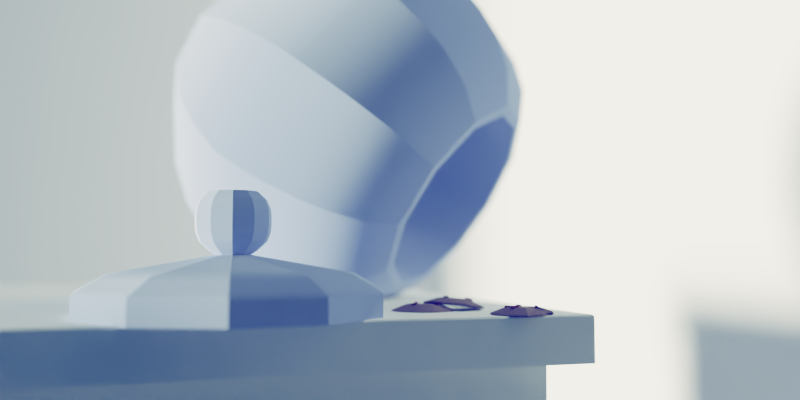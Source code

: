 # Source: RenderSketchGame-RyanGreen-0805.blend  (saved by Blender 2.71.0; exported with 4.5.12 LTS)
import bpy
from mathutils import Matrix  # noqa: F401  (used for matrix-valued properties, if any)

bpy.ops.wm.read_factory_settings(use_empty=True)
scene = bpy.context.scene
scene.name = 'Scene'

# ---- collections
col_collection_1 = bpy.data.collections.new('Collection 1'); scene.collection.children.link(col_collection_1)

# ---- materials (node trees are filled in below, after node groups)
mat_material_003 = bpy.data.materials.new('Material.003')
mat_material_003.alpha_threshold = 0.0
mat_material_003.roughness = 0.5
mat_material_003.line_color = (0.0, 0.0, 0.0, 1.0)
mat_material_004 = bpy.data.materials.new('Material.004')
mat_material_004.alpha_threshold = 0.0
mat_material_004.roughness = 0.5
mat_material_004.line_color = (0.0, 0.0, 0.0, 1.0)
mat_material_005 = bpy.data.materials.new('Material.005')
mat_material_005.alpha_threshold = 0.0
mat_material_005.roughness = 0.5
mat_material_005.line_color = (0.0, 0.0, 0.0, 1.0)
mat_material_001 = bpy.data.materials.new('Material.001')
mat_material_001.alpha_threshold = 0.0
mat_material_001.roughness = 0.5
mat_material_001.line_color = (0.0, 0.0, 0.0, 1.0)
mat_material_002 = bpy.data.materials.new('Material.002')
mat_material_002.alpha_threshold = 0.0
mat_material_002.roughness = 0.5
mat_material_002.line_color = (0.0, 0.0, 0.0, 1.0)

# ---- material node trees
mat_material_003.use_nodes = True; mat_material_003.node_tree.nodes.clear()
_N = mat_material_003.node_tree.nodes; _L = mat_material_003.node_tree.links
n0 = _N.new('ShaderNodeOutputMaterial'); n0.name = 'Material Output'; n0.location = (300, 300)
n1 = _N.new('ShaderNodeBsdfDiffuse'); n1.name = 'Diffuse BSDF'; n1.location = (10, 300)
n1.inputs[0].default_value = (0.1164, 0.03323, 0.0179, 1.0)
_L.new(n1.outputs[0], n0.inputs[0])
n0.is_active_output = True
mat_material_004.use_nodes = True; mat_material_004.node_tree.nodes.clear()
_N = mat_material_004.node_tree.nodes; _L = mat_material_004.node_tree.links
n0 = _N.new('ShaderNodeOutputMaterial'); n0.name = 'Material Output'; n0.location = (300, 300)
n1 = _N.new('ShaderNodeBsdfDiffuse'); n1.name = 'Diffuse BSDF'; n1.location = (10, 300)
n1.inputs[0].default_value = (0.1734, 0.1212, 0.1062, 1.0)
_L.new(n1.outputs[0], n0.inputs[0])
n0.is_active_output = True
mat_material_005.use_nodes = True; mat_material_005.node_tree.nodes.clear()
_N = mat_material_005.node_tree.nodes; _L = mat_material_005.node_tree.links
n0 = _N.new('ShaderNodeOutputMaterial'); n0.name = 'Material Output'; n0.location = (300, 300)
n1 = _N.new('ShaderNodeBsdfDiffuse'); n1.name = 'Diffuse BSDF'; n1.location = (10, 300)
n1.inputs[0].default_value = (0.7157, 0.7207, 0.8, 1.0)
_L.new(n1.outputs[0], n0.inputs[0])
n0.is_active_output = True
mat_material_001.use_nodes = True; mat_material_001.node_tree.nodes.clear()
_N = mat_material_001.node_tree.nodes; _L = mat_material_001.node_tree.links
n0 = _N.new('ShaderNodeOutputMaterial'); n0.name = 'Material Output'; n0.location = (300, 300)
n1 = _N.new('ShaderNodeBsdfDiffuse'); n1.name = 'Diffuse BSDF'; n1.location = (100, 300)
n1.inputs[0].default_value = (0.4618, 0.5235, 0.8, 1.0)
n1.inputs[1].default_value = 1.0
_L.new(n1.outputs[0], n0.inputs[0])
n0.is_active_output = True
mat_material_002.use_nodes = True; mat_material_002.node_tree.nodes.clear()
_N = mat_material_002.node_tree.nodes; _L = mat_material_002.node_tree.links
n0 = _N.new('ShaderNodeOutputMaterial'); n0.name = 'Material Output'; n0.location = (300, 300)
n1 = _N.new('ShaderNodeBsdfDiffuse'); n1.name = 'Diffuse BSDF'; n1.location = (10, 300)
_L.new(n1.outputs[0], n0.inputs[0])
n0.is_active_output = True

# ---- world
world_world = bpy.data.worlds.new('World'); scene.world = world_world
world_world.use_nodes = True; world_world.node_tree.nodes.clear()
_N = world_world.node_tree.nodes; _L = world_world.node_tree.links
n0 = _N.new('ShaderNodeOutputWorld'); n0.name = 'World Output'; n0.location = (300, 300)
n1 = _N.new('ShaderNodeBackground'); n1.name = 'Background'; n1.location = (10, 300)
n1.inputs[0].default_value = (0.008654, 0.03251, 0.05088, 1.0)
_L.new(n1.outputs[0], n0.inputs[0])
n0.is_active_output = True
world_world.color = (0.05088, 0.05088, 0.05088)
world_world.use_sun_shadow = False
world_world.sun_shadow_jitter_overblur = 0.0
world_world.cycles.sampling_method = 'MANUAL'
world_world.cycles.sample_map_resolution = 256

# ---- cameras
cam_camera = bpy.data.cameras.new('Camera')
cam_camera.clip_end = 100.0
cam_camera.lens = 35.0
cam_camera.sensor_width = 32.0
cam_camera.sensor_height = 18.0
cam_camera.ortho_scale = 7.314
cam_camera.dof.use_dof = True
cam_camera.dof.focus_distance = 0.0
cam_camera.dof.aperture_fstop = 0.2917

# ---- lights
light_lamp = bpy.data.lights.new('Lamp', 'SUN')
light_lamp.color = (0.9807, 1.0, 0.6938)
light_lamp.transmission_factor = 0.0
light_lamp.cutoff_distance = 30.0
light_lamp.angle = 0.1993
light_lamp.energy = 11.6
light_lamp.shadow_buffer_clip_start = 1.001
light_lamp.shadow_soft_size = 0.1
light_lamp.shadow_cascade_max_distance = 1000.0
light_lamp.cycles.use_multiple_importance_sampling = False

# ---- meshes
me_cube_002 = bpy.data.meshes.new('Cube.002')
me_cube_002.from_pydata([(-1.0, -1.0, -1.0), (-1.0, 1.0, -1.0), (1.0, 1.0, -1.0), (1.0, -1.0, -1.0), (-0.5568, -0.5568, 0.2807), (-0.5568, 0.5568, 0.2807), (0.5568, 0.5568, 0.2807), (0.5568, -0.5568, 0.2807)], [], [(4, 5, 1, 0), (5, 6, 2, 1), (6, 7, 3, 2), (7, 4, 0, 3), (0, 1, 2, 3), (7, 6, 5, 4)])
me_cube_002.materials.append(mat_material_003)
me_cube_002.use_remesh_preserve_volume = False
me_cube_002.use_remesh_preserve_attributes = False
me_cube_002.use_mirror_vertex_groups = False
me_cube_002.update()
me_cylinder_006 = bpy.data.meshes.new('Cylinder.006')
me_cylinder_006.from_pydata([(0.0, 1.0, -1.0), (0.5379, 0.6765, 0.2992), (0.9011, 0.1765, -0.5525), (0.9511, -0.309, -1.0), (0.5878, -0.809, -1.0), (-8.742e-08, -1.0, -1.0), (-0.5878, -0.809, -1.0), (-0.9511, -0.309, -1.0), (-0.9511, 0.309, -1.0), (-0.5878, 0.809, -1.0), (1.418e-08, 0.5241, 2.418), (0.3081, 0.424, 2.418), (0.4985, 0.162, 1.193), (0.4985, -0.162, 2.418), (0.3081, -0.424, 2.418), (-3.164e-08, -0.5241, 2.418), (-0.3081, -0.424, 2.418), (-0.4985, -0.162, 2.418), (-0.4985, 0.162, 2.418), (-0.3081, 0.424, 2.418), (2.347e-08, 0.2126, 2.459), (0.125, 0.172, 2.459), (0.2022, 0.0657, 2.459), (0.2022, -0.0657, 2.459), (0.125, -0.172, 2.459), (4.88e-09, -0.2126, 2.459), (-0.125, -0.172, 2.459), (-0.2022, -0.0657, 2.459), (-0.2022, 0.0657, 2.459), (-0.125, 0.172, 2.459), (0.6013, 0.4788, -0.007672), (0.6849, 0.3347, 0.0572), (0.7829, 0.2288, -0.05034), (0.4509, 0.2275, 1.206), (0.4033, 0.293, 1.325), (0.3557, 0.3585, 1.596), (0.1829, 0.09227, 2.459), (0.1636, 0.1188, 2.459), (0.1443, 0.1454, 2.459), (1.015e-09, 0.9659, -0.1446), (0.0, 1.0, -0.5424), (0.5379, 0.6765, 0.7218), (0.5155, 0.6519, 1.068), (0.8008, 0.1729, 0.3691), (0.9011, 0.1765, -0.1045), (0.9511, -0.309, -0.5424), (0.9, -0.2924, -0.03071), (0.5878, -0.809, -0.5424), (0.562, -0.7735, -0.08763), (-8.742e-08, -1.0, -0.5424), (-8.343e-08, -0.9659, -0.1446), (-0.5878, -0.809, -0.5424), (-0.5678, -0.7815, -0.1446), (-0.9511, -0.309, -0.5424), (-0.9187, -0.2985, -0.1446), (-0.9511, 0.309, -0.5424), (-0.9187, 0.2985, -0.1446), (-0.5878, 0.809, -0.5424), (-0.5678, 0.7815, -0.1446), (0.7026, 0.2285, 0.7523), (0.7829, 0.2288, 0.4073), (0.6219, 0.3254, 0.8515), (0.6849, 0.3347, 0.5148), (0.6013, 0.4788, 0.4499), (0.5622, 0.4596, 0.8009)], [], [(9, 57, 40, 0), (2, 44, 45, 3), (46, 43, 12, 13), (48, 46, 13, 14), (50, 48, 14, 15), (52, 50, 15, 16), (54, 52, 16, 17), (56, 54, 17, 18), (42, 39, 10, 11), (39, 58, 19, 10), (58, 56, 18, 19), (0, 1, 30, 31, 32, 2, 3, 4, 5, 6, 7, 8, 9), (10, 19, 29, 20), (59, 61, 34, 33), (8, 55, 57, 9), (7, 53, 55, 8), (6, 51, 53, 7), (5, 49, 51, 6), (4, 47, 49, 5), (43, 59, 33, 12), (32, 60, 44, 2), (1, 41, 63, 30), (21, 20, 29, 28, 27, 26, 25, 24, 23, 22, 36, 37, 38), (19, 18, 28, 29), (18, 17, 27, 28), (17, 16, 26, 27), (16, 15, 25, 26), (15, 14, 24, 25), (14, 13, 23, 24), (13, 12, 22, 23), (35, 11, 21, 38), (11, 10, 20, 21), (64, 42, 11, 35), (61, 64, 35, 34), (3, 45, 47, 4), (31, 62, 60, 32), (30, 63, 62, 31), (12, 33, 36, 22), (33, 34, 37, 36), (34, 35, 38, 37), (41, 40, 39, 42), (63, 41, 42, 64), (45, 44, 43, 46), (47, 45, 46, 48), (49, 47, 48, 50), (51, 49, 50, 52), (53, 51, 52, 54), (55, 53, 54, 56), (57, 55, 56, 58), (40, 57, 58, 39), (59, 43, 44, 60), (61, 59, 60, 62), (64, 61, 62, 63), (0, 40, 41, 1)])
me_cylinder_006.materials.append(mat_material_004)
me_cylinder_006.use_remesh_preserve_volume = False
me_cylinder_006.use_remesh_preserve_attributes = False
me_cylinder_006.use_mirror_vertex_groups = False
me_cylinder_006.update()
me_cylinder_005 = bpy.data.meshes.new('Cylinder.005')
me_cylinder_005.from_pydata([(-8.409, 3.86, -7.504), (-8.409, 15.16, -7.504), (2.889, 15.16, -7.504), (2.889, 3.86, -7.504), (-8.409, 3.86, 8.381), (-8.409, 15.16, 8.381), (2.889, 15.16, 8.381), (2.889, 3.86, 8.381), (-13.89, 3.86, -7.504), (-13.89, 15.16, -7.504), (-13.89, 3.86, 8.381), (-13.89, 15.16, 8.381), (-8.409, -12.05, -7.504), (-8.409, -12.05, 8.381), (-13.89, -12.05, -7.504), (-13.89, -12.05, 8.381)], [], [(1, 0, 8, 9), (5, 6, 2, 1), (6, 7, 3, 2), (7, 4, 0, 3), (0, 1, 2, 3), (7, 6, 5, 4), (10, 11, 9, 8), (5, 1, 9, 11), (4, 5, 11, 10), (4, 10, 15, 13), (12, 13, 15, 14), (8, 0, 12, 14), (10, 8, 14, 15), (0, 4, 13, 12)])
me_cylinder_005.materials.append(mat_material_005)
me_cylinder_005.use_remesh_preserve_volume = False
me_cylinder_005.use_remesh_preserve_attributes = False
me_cylinder_005.use_mirror_vertex_groups = False
me_cylinder_005.update()
me_cylinder_004 = bpy.data.meshes.new('Cylinder.004')
me_cylinder_004.from_pydata([(0.926, 0.1292, -0.3494), (1.266, 0.02942, -0.3494), (1.498, -0.2383, -0.3494), (1.548, -0.5889, -0.3494), (1.401, -0.911, -0.3494), (1.103, -1.103, -0.3494), (0.7489, -1.103, -0.3494), (0.4509, -0.911, -0.3494), (0.3038, -0.5889, -0.3494), (0.3542, -0.2383, -0.3494), (0.5861, 0.02942, -0.3494), (0.926, 0.004425, -0.1808), (1.198, -0.07555, -0.1808), (1.384, -0.2901, -0.1808), (1.425, -0.5711, -0.1808), (1.307, -0.8293, -0.1808), (1.068, -0.9828, -0.1808), (0.784, -0.9828, -0.1808), (0.5452, -0.8293, -0.1808), (0.4273, -0.5711, -0.1808), (0.4677, -0.2901, -0.1808), (0.6536, -0.07555, -0.1808), (0.926, -0.4267, -0.1059), (0.9653, -0.4383, -0.1059), (0.9921, -0.4692, -0.1059), (0.9979, -0.5097, -0.1059), (0.9809, -0.547, -0.1059), (0.9465, -0.5691, -0.1059), (0.9055, -0.5691, -0.1059), (0.8711, -0.547, -0.1059), (0.8541, -0.5097, -0.1059), (0.8599, -0.4692, -0.1059), (0.8867, -0.4383, -0.1059), (0.926, -0.3994, -0.0871), (0.98, -0.4153, -0.0871), (1.017, -0.4579, -0.0871), (1.025, -0.5136, -0.0871), (1.002, -0.5649, -0.0871), (0.9542, -0.5953, -0.0871), (0.8978, -0.5953, -0.0871), (0.8504, -0.5649, -0.0871), (0.827, -0.5136, -0.0871), (0.835, -0.4579, -0.0871), (0.8719, -0.4153, -0.0871), (0.926, -0.3994, 0.149), (0.98, -0.4153, 0.149), (1.017, -0.4579, 0.149), (1.025, -0.5136, 0.149), (1.002, -0.5649, 0.149), (0.9542, -0.5953, 0.149), (0.8978, -0.5953, 0.149), (0.8504, -0.5649, 0.149), (0.827, -0.5136, 0.149), (0.835, -0.4579, 0.149), (0.8719, -0.4153, 0.149), (0.926, -0.3627, 0.1153), (0.926, -0.3485, 0.08153), (0.926, -0.3443, 0.0478), (0.926, -0.3443, 0.01408), (0.926, -0.3485, -0.01965), (0.926, -0.3627, -0.05338), (0.8521, -0.3844, -0.05338), (0.8444, -0.3724, -0.01965), (0.8421, -0.3689, 0.01408), (0.8421, -0.3689, 0.0478), (0.8444, -0.3724, 0.08153), (0.8521, -0.3844, 0.1153), (0.8016, -0.4426, -0.05338), (0.7887, -0.4367, -0.01965), (0.7849, -0.435, 0.01408), (0.7849, -0.435, 0.0478), (0.7887, -0.4367, 0.08153), (0.8016, -0.4426, 0.1153), (0.7906, -0.5189, -0.05338), (0.7766, -0.5209, -0.01965), (0.7725, -0.5215, 0.01408), (0.7725, -0.5215, 0.0478), (0.7766, -0.5209, 0.08153), (0.7906, -0.5189, 0.1153), (0.8226, -0.5889, -0.05338), (0.8119, -0.5982, -0.01965), (0.8088, -0.601, 0.01408), (0.8088, -0.601, 0.0478), (0.8119, -0.5982, 0.08153), (0.8226, -0.5889, 0.1153), (0.8875, -0.6306, -0.05338), (0.8835, -0.6442, -0.01965), (0.8823, -0.6482, 0.01408), (0.8823, -0.6482, 0.0478), (0.8835, -0.6442, 0.08153), (0.8875, -0.6306, 0.1153), (0.9645, -0.6306, -0.05338), (0.9685, -0.6442, -0.01965), (0.9697, -0.6482, 0.01408), (0.9697, -0.6482, 0.0478), (0.9685, -0.6442, 0.08153), (0.9645, -0.6306, 0.1153), (1.029, -0.5889, -0.05338), (1.04, -0.5982, -0.01965), (1.043, -0.601, 0.01408), (1.043, -0.601, 0.0478), (1.04, -0.5982, 0.08153), (1.029, -0.5889, 0.1153), (1.061, -0.5189, -0.05338), (1.075, -0.5209, -0.01965), (1.079, -0.5215, 0.01408), (1.079, -0.5215, 0.0478), (1.075, -0.5209, 0.08153), (1.061, -0.5189, 0.1153), (1.05, -0.4426, -0.05338), (1.063, -0.4367, -0.01965), (1.067, -0.435, 0.01408), (1.067, -0.435, 0.0478), (1.063, -0.4367, 0.08153), (1.05, -0.4426, 0.1153), (0.9999, -0.3844, -0.05338), (1.008, -0.3724, -0.01965), (1.01, -0.3689, 0.01408), (1.01, -0.3689, 0.0478), (1.008, -0.3724, 0.08153), (0.9999, -0.3844, 0.1153), (0.926, 0.1234, -0.2463), (0.926, 0.1292, -0.2559), (1.266, 0.02942, -0.2559), (1.263, 0.0245, -0.2463), (1.498, -0.2383, -0.2559), (1.492, -0.2407, -0.2463), (1.548, -0.5889, -0.2559), (1.542, -0.588, -0.2463), (1.401, -0.911, -0.2559), (1.397, -0.9072, -0.2463), (1.103, -1.103, -0.2559), (1.101, -1.097, -0.2463), (0.7489, -1.103, -0.2559), (0.7505, -1.097, -0.2463), (0.4509, -0.911, -0.2559), (0.4553, -0.9072, -0.2463), (0.3038, -0.5889, -0.2559), (0.3096, -0.588, -0.2463), (0.3542, -0.2383, -0.2559), (0.3595, -0.2407, -0.2463), (0.5861, 0.02942, -0.2559), (0.5893, 0.0245, -0.2463)], [], [(1, 2, 3, 4, 5, 6, 7, 8, 9, 10, 0), (0, 10, 141, 122), (124, 121, 11, 12), (142, 140, 20, 21), (140, 138, 19, 20), (138, 136, 18, 19), (136, 134, 17, 18), (134, 132, 16, 17), (132, 130, 15, 16), (130, 128, 14, 15), (128, 126, 13, 14), (126, 124, 12, 13), (121, 142, 21, 11), (11, 21, 32, 22), (10, 9, 139, 141), (9, 8, 137, 139), (8, 7, 135, 137), (7, 6, 133, 135), (6, 5, 131, 133), (5, 4, 129, 131), (4, 3, 127, 129), (3, 2, 125, 127), (2, 1, 123, 125), (22, 32, 43, 33), (21, 20, 31, 32), (20, 19, 30, 31), (19, 18, 29, 30), (18, 17, 28, 29), (17, 16, 27, 28), (16, 15, 26, 27), (15, 14, 25, 26), (14, 13, 24, 25), (13, 12, 23, 24), (12, 11, 22, 23), (55, 66, 54, 44), (32, 31, 42, 43), (31, 30, 41, 42), (30, 29, 40, 41), (29, 28, 39, 40), (28, 27, 38, 39), (27, 26, 37, 38), (26, 25, 36, 37), (25, 24, 35, 36), (24, 23, 34, 35), (23, 22, 33, 34), (45, 44, 54, 53, 52, 51, 50, 49, 48, 47, 46), (66, 72, 53, 54), (72, 78, 52, 53), (78, 84, 51, 52), (84, 90, 50, 51), (90, 96, 49, 50), (96, 102, 48, 49), (102, 108, 47, 48), (108, 114, 46, 47), (114, 120, 45, 46), (120, 55, 44, 45), (33, 43, 61, 60), (60, 61, 62, 59), (59, 62, 63, 58), (58, 63, 64, 57), (57, 64, 65, 56), (56, 65, 66, 55), (43, 42, 67, 61), (61, 67, 68, 62), (62, 68, 69, 63), (63, 69, 70, 64), (64, 70, 71, 65), (65, 71, 72, 66), (42, 41, 73, 67), (67, 73, 74, 68), (68, 74, 75, 69), (69, 75, 76, 70), (70, 76, 77, 71), (71, 77, 78, 72), (41, 40, 79, 73), (73, 79, 80, 74), (74, 80, 81, 75), (75, 81, 82, 76), (76, 82, 83, 77), (77, 83, 84, 78), (40, 39, 85, 79), (79, 85, 86, 80), (80, 86, 87, 81), (81, 87, 88, 82), (82, 88, 89, 83), (83, 89, 90, 84), (39, 38, 91, 85), (85, 91, 92, 86), (86, 92, 93, 87), (87, 93, 94, 88), (88, 94, 95, 89), (89, 95, 96, 90), (38, 37, 97, 91), (91, 97, 98, 92), (92, 98, 99, 93), (93, 99, 100, 94), (94, 100, 101, 95), (95, 101, 102, 96), (37, 36, 103, 97), (97, 103, 104, 98), (98, 104, 105, 99), (99, 105, 106, 100), (100, 106, 107, 101), (101, 107, 108, 102), (36, 35, 109, 103), (103, 109, 110, 104), (104, 110, 111, 105), (105, 111, 112, 106), (106, 112, 113, 107), (107, 113, 114, 108), (35, 34, 115, 109), (109, 115, 116, 110), (110, 116, 117, 111), (111, 117, 118, 112), (112, 118, 119, 113), (113, 119, 120, 114), (34, 33, 60, 115), (115, 60, 59, 116), (116, 59, 58, 117), (117, 58, 57, 118), (118, 57, 56, 119), (119, 56, 55, 120), (123, 122, 121, 124), (125, 123, 124, 126), (127, 125, 126, 128), (129, 127, 128, 130), (131, 129, 130, 132), (133, 131, 132, 134), (135, 133, 134, 136), (137, 135, 136, 138), (139, 137, 138, 140), (141, 139, 140, 142), (122, 141, 142, 121), (1, 0, 122, 123)])
me_cylinder_004.polygons.foreach_set('use_smooth', [True] * 134)
_k = set([(0, 1), (0, 10), (0, 122), (1, 2), (1, 123), (2, 3), (2, 125), (3, 4), (3, 127), (4, 5), (4, 129), (5, 6), (5, 131), (6, 7), (6, 133), (7, 8), (7, 135), (8, 9), (8, 137), (9, 10), (9, 139), (10, 141), (11, 22), (11, 121), (12, 23), (12, 124), (13, 24), (13, 126), (14, 25), (14, 128), (15, 26), (15, 130), (16, 27), (16, 132), (17, 28), (17, 134), (18, 29), (18, 136), (19, 30), (19, 138), (20, 31), (20, 140), (21, 32), (21, 142), (22, 33), (23, 34), (24, 35), (25, 36), (26, 37), (27, 38), (28, 39), (29, 40), (30, 41), (31, 42), (32, 43), (33, 60), (34, 115), (35, 109), (36, 103), (37, 97), (38, 91), (39, 85), (40, 79), (41, 73), (42, 67), (43, 61), (44, 45), (44, 54), (44, 55), (45, 46), (45, 120), (46, 47), (46, 114), (47, 48), (47, 108), (48, 49), (48, 102), (49, 50), (49, 96), (50, 51), (50, 90), (51, 52), (51, 84), (52, 53), (52, 78), (53, 54), (53, 72), (54, 66), (55, 56), (56, 57), (57, 58), (58, 59), (59, 60), (61, 62), (62, 63), (63, 64), (64, 65), (65, 66), (67, 68), (68, 69), (69, 70), (70, 71), (71, 72), (73, 74), (74, 75), (75, 76), (76, 77), (77, 78), (79, 80), (80, 81), (81, 82), (82, 83), (83, 84), (85, 86), (86, 87), (87, 88), (88, 89), (89, 90), (91, 92), (92, 93), (93, 94), (94, 95), (95, 96), (97, 98), (98, 99), (99, 100), (100, 101), (101, 102), (103, 104), (104, 105), (105, 106), (106, 107), (107, 108), (109, 110), (110, 111), (111, 112), (112, 113), (113, 114), (115, 116), (116, 117), (117, 118), (118, 119), (119, 120), (121, 122), (123, 124), (125, 126), (127, 128), (129, 130), (131, 132), (133, 134), (135, 136), (137, 138), (139, 140), (141, 142)])
me_cylinder_004.attributes.new('sharp_edge', 'BOOLEAN', 'EDGE').data.foreach_set('value', [ (min(e.vertices), max(e.vertices)) in _k for e in me_cylinder_004.edges])
me_cylinder_004.materials.append(mat_material_001)
me_cylinder_004.use_remesh_preserve_volume = False
me_cylinder_004.use_remesh_preserve_attributes = False
me_cylinder_004.use_mirror_vertex_groups = False
me_cylinder_004.update()
me_cylinder = bpy.data.meshes.new('Cylinder')
me_cylinder.from_pydata([(-3.312e-08, 0.511, -0.002317), (-2.584e-08, 0.5666, 1.602), (0.2763, 0.4299, -0.002317), (0.3063, 0.4766, 1.602), (0.4648, 0.2123, -0.002317), (0.5154, 0.2354, 1.602), (0.5058, -0.07272, -0.002317), (0.5608, -0.08063, 1.602), (0.3862, -0.3346, -0.002317), (0.4282, -0.371, 1.602), (0.144, -0.4903, -0.002317), (0.1596, -0.5436, 1.602), (-0.144, -0.4903, -0.002317), (-0.1596, -0.5436, 1.602), (-0.3862, -0.3346, -0.002317), (-0.4282, -0.371, 1.602), (-0.5058, -0.07272, -0.002317), (-0.5608, -0.08063, 1.602), (-0.4648, 0.2123, -0.002317), (-0.5154, 0.2354, 1.602), (-0.2763, 0.4299, -0.002317), (-0.3063, 0.4766, 1.602), (-1.495e-08, 0.7792, 0.3094), (0.0, 1.0, 0.7977), (-9.003e-09, 0.849, 1.363), (0.459, 0.7142, 1.363), (0.5406, 0.8413, 0.7977), (0.4213, 0.6555, 0.3094), (0.7722, 0.3527, 1.363), (0.9096, 0.4154, 0.7977), (0.7088, 0.3237, 0.3094), (0.8403, -0.1208, 1.363), (0.9898, -0.1423, 0.7977), (0.7713, -0.1109, 0.3094), (0.6416, -0.556, 1.363), (0.7557, -0.6549, 0.7977), (0.5889, -0.5103, 0.3094), (0.2392, -0.8146, 1.363), (0.2817, -0.9595, 0.7977), (0.2195, -0.7477, 0.3094), (-0.2392, -0.8146, 1.363), (-0.2817, -0.9595, 0.7977), (-0.2195, -0.7477, 0.3094), (-0.6416, -0.556, 1.363), (-0.7557, -0.6549, 0.7977), (-0.5889, -0.5103, 0.3094), (-0.8403, -0.1208, 1.363), (-0.9898, -0.1423, 0.7977), (-0.7713, -0.1109, 0.3094), (-0.7722, 0.3527, 1.363), (-0.9096, 0.4154, 0.7977), (-0.7088, 0.3237, 0.3094), (-0.459, 0.7142, 1.363), (-0.5406, 0.8413, 0.7977), (-0.4213, 0.6555, 0.3094), (-2.888e-08, 0.5155, 1.602), (0.2787, 0.4337, 1.602), (0.4689, 0.2141, 1.602), (0.5103, -0.07336, 1.602), (0.3896, -0.3376, 1.602), (0.1452, -0.4946, 1.602), (-0.1452, -0.4946, 1.602), (-0.3896, -0.3376, 1.602), (-0.5103, -0.07336, 1.602), (-0.4689, 0.2141, 1.602), (-0.2787, 0.4337, 1.602), (-0.08613, 0.7295, 0.8341), (0.3005, 0.616, 0.8341), (0.5643, 0.3115, 0.8341), (0.6217, -0.08732, 0.8341), (0.4543, -0.4538, 0.8341), (0.1153, -0.6717, 0.8341), (-0.2876, -0.6717, 0.8341), (-0.6265, -0.4538, 0.8341), (-0.7939, -0.08732, 0.8341), (-0.7366, 0.3115, 0.8341), (-0.4727, 0.616, 0.8341), (-2.157e-09, 0.9638, 1.085), (0.5211, 0.8108, 1.085), (0.8767, 0.4004, 1.085), (0.954, -0.1372, 1.085), (0.7284, -0.6312, 1.085), (0.2715, -0.9248, 1.085), (-0.2715, -0.9248, 1.085), (-0.7284, -0.6312, 1.085), (-0.954, -0.1372, 1.085), (-0.8767, 0.4004, 1.085), (-0.5211, 0.8108, 1.085), (2.901e-08, 0.9189, 1.224), (0.4968, 0.773, 1.224), (-0.4968, 0.773, 1.224), (0.8359, 0.3817, 1.224), (0.9096, -0.1308, 1.224), (0.6945, -0.6018, 1.224), (0.2589, -0.8817, 1.224), (-0.2589, -0.8817, 1.224), (-0.6945, -0.6018, 1.224), (-0.9096, -0.1308, 1.224), (-0.8359, 0.3817, 1.224), (-0.5367, 0.8351, 0.9415), (7.003e-09, 0.9927, 0.9415), (0.5367, 0.8351, 0.9415), (0.903, 0.4124, 0.9415), (0.9826, -0.1413, 0.9415), (0.7503, -0.6501, 0.9415), (0.2797, -0.9525, 0.9415), (-0.2797, -0.9525, 0.9415), (-0.7503, -0.6501, 0.9415), (-0.9826, -0.1413, 0.9415), (-0.903, 0.4124, 0.9415), (1.37e-08, 0.9175, 0.5535), (0.496, 0.7719, 0.5535), (0.8346, 0.3811, 0.5535), (0.9082, -0.1306, 0.5535), (0.6934, -0.6008, 0.5535), (0.2585, -0.8803, 0.5535), (-0.2585, -0.8803, 0.5535), (-0.6934, -0.6008, 0.5535), (-0.9082, -0.1306, 0.5535), (-0.8346, 0.3811, 0.5535), (-0.496, 0.7719, 0.5535), (0.005566, 0.7269, 1.505), (0.4001, 0.611, 1.505), (0.6694, 0.3003, 1.505), (0.7279, -0.1067, 1.505), (0.5571, -0.4808, 1.505), (0.2112, -0.7031, 1.505), (-0.2, -0.7031, 1.505), (-0.5459, -0.4808, 1.505), (-0.7168, -0.1067, 1.505), (-0.6582, 0.3003, 1.505), (-0.389, 0.611, 1.505)], [], [(121, 1, 3, 122), (122, 3, 5, 123), (123, 5, 7, 124), (124, 7, 9, 125), (125, 9, 11, 126), (126, 11, 13, 127), (127, 13, 15, 128), (128, 15, 17, 129), (129, 17, 19, 130), (1, 21, 65, 55), (131, 21, 1, 121), (130, 19, 21, 131), (0, 2, 4, 6, 8, 10, 12, 14, 16, 18, 20), (0, 22, 27, 2), (110, 23, 26, 111), (90, 52, 24, 88), (101, 102, 29, 26), (2, 27, 30, 4), (111, 26, 29, 112), (91, 28, 31, 92), (102, 103, 32, 29), (4, 30, 33, 6), (112, 29, 32, 113), (92, 31, 34, 93), (103, 104, 35, 32), (6, 33, 36, 8), (113, 32, 35, 114), (93, 34, 37, 94), (104, 105, 38, 35), (8, 36, 39, 10), (114, 35, 38, 115), (94, 37, 40, 95), (105, 106, 41, 38), (10, 39, 42, 12), (115, 38, 41, 116), (95, 40, 43, 96), (106, 107, 44, 41), (12, 42, 45, 14), (116, 41, 44, 117), (96, 43, 46, 97), (107, 108, 47, 44), (14, 45, 48, 16), (117, 44, 47, 118), (97, 46, 49, 98), (108, 109, 50, 47), (16, 48, 51, 18), (118, 47, 50, 119), (98, 49, 52, 90), (99, 87, 77, 100), (20, 54, 22, 0), (120, 53, 23, 110), (88, 24, 25, 89), (89, 25, 28, 91), (18, 51, 54, 20), (119, 50, 53, 120), (55, 65, 76, 66), (21, 19, 64, 65), (19, 17, 63, 64), (17, 15, 62, 63), (15, 13, 61, 62), (13, 11, 60, 61), (11, 9, 59, 60), (9, 7, 58, 59), (7, 5, 57, 58), (5, 3, 56, 57), (3, 1, 55, 56), (67, 66, 76, 75, 74, 73, 72, 71, 70, 69, 68), (65, 64, 75, 76), (64, 63, 74, 75), (63, 62, 73, 74), (62, 61, 72, 73), (61, 60, 71, 72), (60, 59, 70, 71), (59, 58, 69, 70), (58, 57, 68, 69), (57, 56, 67, 68), (56, 55, 66, 67), (109, 99, 53, 50), (100, 101, 26, 23), (87, 90, 88, 77), (79, 91, 92, 80), (80, 92, 93, 81), (81, 93, 94, 82), (82, 94, 95, 83), (83, 95, 96, 84), (84, 96, 97, 85), (85, 97, 98, 86), (86, 98, 90, 87), (77, 88, 89, 78), (78, 89, 91, 79), (78, 79, 102, 101), (79, 80, 103, 102), (80, 81, 104, 103), (81, 82, 105, 104), (82, 83, 106, 105), (83, 84, 107, 106), (84, 85, 108, 107), (85, 86, 109, 108), (53, 99, 100, 23), (86, 87, 99, 109), (77, 78, 101, 100), (22, 110, 111, 27), (27, 111, 112, 30), (30, 112, 113, 33), (33, 113, 114, 36), (36, 114, 115, 39), (39, 115, 116, 42), (42, 116, 117, 45), (45, 117, 118, 48), (48, 118, 119, 51), (54, 120, 110, 22), (51, 119, 120, 54), (24, 121, 122, 25), (25, 122, 123, 28), (28, 123, 124, 31), (31, 124, 125, 34), (34, 125, 126, 37), (37, 126, 127, 40), (40, 127, 128, 43), (43, 128, 129, 46), (46, 129, 130, 49), (52, 131, 121, 24), (49, 130, 131, 52)])
me_cylinder.polygons.foreach_set('use_smooth', [True] * 123)
_k = set([(0, 2), (0, 20), (0, 22), (1, 3), (1, 21), (1, 55), (1, 121), (2, 4), (2, 27), (3, 5), (3, 56), (3, 122), (4, 6), (5, 7), (6, 8), (7, 9), (8, 10), (9, 11), (10, 12), (11, 13), (12, 14), (13, 15), (14, 16), (14, 45), (15, 17), (15, 62), (15, 128), (16, 18), (16, 48), (17, 19), (17, 63), (17, 129), (18, 20), (18, 51), (19, 21), (19, 64), (19, 130), (20, 54), (21, 65), (21, 131), (22, 110), (23, 100), (23, 110), (24, 88), (24, 121), (25, 89), (25, 122), (26, 101), (26, 111), (27, 111), (43, 96), (43, 128), (44, 107), (44, 117), (45, 117), (46, 97), (46, 129), (47, 108), (47, 118), (48, 118), (49, 98), (49, 130), (50, 109), (50, 119), (51, 119), (52, 90), (52, 131), (53, 99), (53, 120), (54, 120), (55, 56), (55, 65), (55, 66), (56, 57), (56, 67), (57, 58), (58, 59), (59, 60), (60, 61), (61, 62), (62, 63), (62, 73), (63, 64), (63, 74), (64, 65), (64, 75), (65, 76), (77, 88), (77, 100), (78, 89), (78, 101), (84, 96), (84, 107), (85, 97), (85, 108), (86, 98), (86, 109), (87, 90), (87, 99)])
me_cylinder.attributes.new('sharp_edge', 'BOOLEAN', 'EDGE').data.foreach_set('value', [ (min(e.vertices), max(e.vertices)) in _k for e in me_cylinder.edges])
me_cylinder.materials.append(mat_material_001)
me_cylinder.use_remesh_preserve_volume = False
me_cylinder.use_remesh_preserve_attributes = False
me_cylinder.use_mirror_vertex_groups = False
me_cylinder.update()
me_plane = bpy.data.meshes.new('Plane')
me_plane.from_pydata([(-1.0, -1.0, 0.0), (-1.0, -1.0, -0.09702), (1.0, -1.0, -0.09702), (-1.0, 1.0, -0.09702), (1.0, 1.0, -0.09702), (-0.9287, -0.9287, -0.09702), (0.9287, -0.9287, -0.09702), (-0.9287, 0.9287, -0.09702), (0.9287, 0.9287, -0.09702), (-0.9287, -0.9287, -0.8617), (0.9287, -0.9287, -0.8617), (-0.9287, 0.9287, -0.8617), (0.9287, 0.9287, -0.8617), (0.9967, -1.0, 0.0), (1.0, -1.0, -0.00334), (-1.0, 1.0, -0.00334), (-1.0, 0.9967, 0.0), (1.0, 1.0, -0.00334), (0.9967, 0.9967, 0.0)], [], [(14, 17, 4, 2), (1, 2, 4, 3), (0, 13, 14, 2, 1), (15, 16, 0, 1, 3), (17, 15, 3, 4), (5, 7, 8, 6), (9, 10, 12, 11), (8, 7, 11, 12), (6, 8, 12, 10), (5, 6, 10, 9), (7, 5, 9, 11), (13, 18, 17, 14), (18, 16, 15, 17), (0, 16, 18, 13)])
_k = set([(13, 14), (13, 18), (14, 17), (15, 16), (15, 17), (16, 18), (17, 18)])
me_plane.attributes.new('sharp_edge', 'BOOLEAN', 'EDGE').data.foreach_set('value', [ (min(e.vertices), max(e.vertices)) in _k for e in me_plane.edges])
me_plane.materials.append(mat_material_002)
me_plane.use_remesh_preserve_volume = False
me_plane.use_remesh_preserve_attributes = False
me_plane.use_mirror_vertex_groups = False
me_plane.update()

# ---- objects
ob_cube_011 = bpy.data.objects.new('Cube.011', me_cube_002)
ob_cylinder_003 = bpy.data.objects.new('Cylinder.003', me_cylinder_006)
ob_cube_010 = bpy.data.objects.new('Cube.010', me_cube_002)
ob_cube_009 = bpy.data.objects.new('Cube.009', me_cube_002)
ob_cube_008 = bpy.data.objects.new('Cube.008', me_cube_002)
ob_cube_007 = bpy.data.objects.new('Cube.007', me_cube_002)
ob_cube_006 = bpy.data.objects.new('Cube.006', me_cube_002)
ob_cube_005 = bpy.data.objects.new('Cube.005', me_cube_002)
ob_cylinder_002 = bpy.data.objects.new('Cylinder.002', me_cylinder_006)
ob_cube_004 = bpy.data.objects.new('Cube.004', me_cube_002)
ob_cube_003 = bpy.data.objects.new('Cube.003', me_cube_002)
ob_cylinder_001 = bpy.data.objects.new('Cylinder.001', me_cylinder_006)
ob_jar_001 = bpy.data.objects.new('jar.001', me_cylinder_005)
ob_empty = bpy.data.objects.new('Empty', None)
ob_cube_002 = bpy.data.objects.new('Cube.002', me_cube_002)
ob_cube_001 = bpy.data.objects.new('Cube.001', me_cube_002)
ob_cube = bpy.data.objects.new('Cube', me_cube_002)
ob_jar = bpy.data.objects.new('jar', me_cylinder_004)
ob_cylinder = bpy.data.objects.new('Cylinder', me_cylinder)
ob_plane = bpy.data.objects.new('Plane', me_plane)
ob_lamp = bpy.data.objects.new('Lamp', light_lamp)
ob_camera = bpy.data.objects.new('Camera', cam_camera)

# ---- transforms, parenting, visibility, modifiers, constraints
ob_cube_011.location = (1.584, 1.621, 0.03718)
ob_cube_011.rotation_euler = (3.019, -0.9597, 2.126)
ob_cube_011.scale = (0.01225, 0.01225, 0.01225)
ob_cube_011.lineart.crease_threshold = 0.0
ob_cylinder_003.location = (1.534, 1.577, 0.02604)
ob_cylinder_003.rotation_euler = (0.02267, 0.1334, 2.317)
ob_cylinder_003.scale = (0.136, 0.136, 0.008906)
ob_cylinder_003.lineart.crease_threshold = 0.0
ob_cube_010.location = (1.487, 1.568, 0.03596)
ob_cube_010.rotation_euler = (2.76, -1.048, 1.049)
ob_cube_010.scale = (0.01225, 0.01225, 0.01225)
ob_cube_010.lineart.crease_threshold = 0.0
ob_cube_009.location = (1.545, 1.649, 0.0273)
ob_cube_009.rotation_euler = (3.053, -0.9604, 2.243)
ob_cube_009.scale = (0.01562, 0.01562, 0.01562)
ob_cube_009.lineart.crease_threshold = 0.0
ob_cube_008.location = (1.569, 1.529, 0.05823)
ob_cube_008.rotation_euler = (0.02267, 0.1334, 2.317)
ob_cube_008.scale = (0.01391, 0.01391, 0.01391)
ob_cube_008.lineart.crease_threshold = 0.0
ob_cube_007.location = (1.607, 1.371, 0.03205)
ob_cube_007.rotation_euler = (0.0, -0.0, 2.328)
ob_cube_007.scale = (0.01391, 0.01391, 0.01391)
ob_cube_007.lineart.crease_threshold = 0.0
ob_cube_006.location = (1.58, 1.493, 0.01675)
ob_cube_006.rotation_euler = (3.025, -1.095, 2.279)
ob_cube_006.scale = (0.01562, 0.01562, 0.01562)
ob_cube_006.lineart.crease_threshold = 0.0
ob_cube_005.location = (1.524, 1.411, 0.02044)
ob_cube_005.rotation_euler = (3.025, -1.095, 0.8281)
ob_cube_005.scale = (0.01225, 0.01225, 0.01225)
ob_cube_005.lineart.crease_threshold = 0.0
ob_cylinder_002.location = (1.569, 1.422, 0.008181)
ob_cylinder_002.rotation_euler = (0.0, -0.0, 2.328)
ob_cylinder_002.scale = (0.136, 0.136, 0.008906)
ob_cylinder_002.lineart.crease_threshold = 0.0
ob_cube_004.location = (1.621, 1.465, 0.02044)
ob_cube_004.rotation_euler = (3.025, -1.095, 2.133)
ob_cube_004.scale = (0.01225, 0.01225, 0.01225)
ob_cube_004.lineart.crease_threshold = 0.0
ob_cube_003.location = (1.904, 1.664, 0.02044)
ob_cube_003.rotation_euler = (3.025, -1.095, -0.1952)
ob_cube_003.scale = (0.01225, 0.01225, 0.01225)
ob_cube_003.lineart.crease_threshold = 0.0
ob_cylinder_001.location = (1.908, 1.731, 0.008181)
ob_cylinder_001.scale = (0.136, 0.136, 0.008906)
ob_cylinder_001.lineart.crease_threshold = 0.0
ob_jar_001.location = (0.6411, 1.114, 0.3457)
ob_jar_001.lineart.crease_threshold = 0.0
_m = ob_jar_001.modifiers.new('EdgeSplit', 'EDGE_SPLIT')
ob_empty.location = (1.982, 1.777, -0.005149)
ob_empty.empty_image_offset = (0.0, 0.0)
ob_empty.lineart.crease_threshold = 0.0
ob_cube_002.location = (1.931, 1.772, 0.02044)
ob_cube_002.rotation_euler = (3.025, -1.095, -1.5)
ob_cube_002.scale = (0.01225, 0.01225, 0.01225)
ob_cube_002.lineart.crease_threshold = 0.0
ob_cube_001.location = (1.952, 1.674, 0.01675)
ob_cube_001.rotation_euler = (3.025, -1.095, -0.04945)
ob_cube_001.scale = (0.01562, 0.01562, 0.01562)
ob_cube_001.lineart.crease_threshold = 0.0
ob_cube.location = (1.845, 1.739, 0.03205)
ob_cube.scale = (0.01391, 0.01391, 0.01391)
ob_cube.lineart.crease_threshold = 0.0
ob_jar.location = (0.6411, 1.114, 0.3457)
ob_jar.lineart.crease_threshold = 0.0
_m = ob_jar.modifiers.new('Subsurf', 'SUBSURF')
_m.uv_smooth = 'PRESERVE_CORNERS'
_m.quality = 2
_m.subdivision_type = 'SIMPLE'
_m.levels = 2
_m.show_only_control_edges = False
_m = ob_jar.modifiers.new('EdgeSplit', 'EDGE_SPLIT')
ob_cylinder.location = (0.0, 0.8386, 1.397)
ob_cylinder.rotation_euler = (2.159, -0.1313, 2.342)
ob_cylinder.lineart.crease_threshold = 0.0
_m = ob_cylinder.modifiers.new('EdgeSplit', 'EDGE_SPLIT')
_m.split_angle = 0.0
_m.use_edge_angle = False
ob_plane.location = (0.0, 0.0, 0.0)
ob_plane.scale = (2.0, 2.0, 2.0)
ob_plane.lineart.crease_threshold = 0.0
ob_lamp.location = (-0.9282, -15.39, 5.047)
ob_lamp.rotation_euler = (1.529, 0.4092, -0.08558)
ob_lamp.lock_rotations_4d = False
ob_lamp.empty_display_type = 'ARROWS'
ob_lamp.color = (0.0, 0.0, 0.0, 0.0)
ob_lamp.lineart.crease_threshold = 0.0
ob_camera.location = (5.125, 0.1766, 0.2479)
ob_camera.rotation_euler = (1.631, -7.426e-06, 1.26)
ob_camera.lock_rotations_4d = False
ob_camera.empty_display_type = 'ARROWS'
ob_camera.color = (0.0, 0.0, 0.0, 0.0)
ob_camera.display_type = 'WIRE'
ob_camera.lineart.crease_threshold = 0.0
cam_camera.dof.focus_object = ob_empty

# ---- collection membership
col_collection_1.objects.link(ob_cube_011)
col_collection_1.objects.link(ob_cylinder_003)
col_collection_1.objects.link(ob_cube_010)
col_collection_1.objects.link(ob_cube_009)
col_collection_1.objects.link(ob_cube_008)
col_collection_1.objects.link(ob_cube_007)
col_collection_1.objects.link(ob_cube_006)
col_collection_1.objects.link(ob_cube_005)
col_collection_1.objects.link(ob_cylinder_002)
col_collection_1.objects.link(ob_cube_004)
col_collection_1.objects.link(ob_cube_003)
col_collection_1.objects.link(ob_cylinder_001)
col_collection_1.objects.link(ob_jar_001)
col_collection_1.objects.link(ob_empty)
col_collection_1.objects.link(ob_cube_002)
col_collection_1.objects.link(ob_cube_001)
col_collection_1.objects.link(ob_cube)
col_collection_1.objects.link(ob_jar)
col_collection_1.objects.link(ob_cylinder)
col_collection_1.objects.link(ob_plane)
col_collection_1.objects.link(ob_lamp)
col_collection_1.objects.link(ob_camera)

# ---- scene / render settings (as saved in the file)
scene.camera = ob_camera
scene.frame_start = 1; scene.frame_end = 250; scene.frame_set(1)
scene.render.engine = 'CYCLES'
scene.render.image_settings.color_depth = '16'
scene.render.resolution_x = 1080
scene.render.resolution_y = 540
scene.render.dither_intensity = 0.0
scene.cycles.use_denoising = False
scene.cycles.samples = 500
scene.cycles.sampling_pattern = 'TABULATED_SOBOL'
scene.cycles.light_sampling_threshold = 0.0
scene.cycles.use_adaptive_sampling = False
scene.cycles.use_light_tree = False
scene.cycles.blur_glossy = 0.0
scene.cycles.volume_bounces = 1
scene.cycles.pixel_filter_type = 'GAUSSIAN'
scene.cycles.sample_clamp_indirect = 0.0
scene.view_settings.view_transform = 'Filmic'
scene.view_settings.exposure = 0.7692
scene.view_settings.gamma = 0.8214
scene.view_settings.use_curve_mapping = True
scene.view_settings.curve_mapping.use_clip = True
scene.view_settings.curve_mapping.clip_max_x = 1.0
scene.view_settings.curve_mapping.clip_max_y = 1.0
scene.view_settings.curve_mapping.extend = 'EXTRAPOLATED'
scene.view_settings.curve_mapping.white_level = (1.0, 1.0, 1.0)
_c = scene.view_settings.curve_mapping.curves[0]
while len(_c.points) > 2: _c.points.remove(_c.points[-1])
_c.points[0].location = (0.0, 0.0); _c.points[0].handle_type = 'AUTO'
_c.points[1].location = (0.46524, 0.5125); _c.points[1].handle_type = 'AUTO'
_p = _c.points.new(1.0, 1.0); _p.handle_type = 'AUTO'
_c = scene.view_settings.curve_mapping.curves[1]
while len(_c.points) > 2: _c.points.remove(_c.points[-1])
_c.points[0].location = (0.0, 0.0); _c.points[0].handle_type = 'AUTO'
_c.points[1].location = (0.4492, 0.55625); _c.points[1].handle_type = 'AUTO'
_p = _c.points.new(1.0, 1.0); _p.handle_type = 'AUTO'
_c = scene.view_settings.curve_mapping.curves[2]
while len(_c.points) > 2: _c.points.remove(_c.points[-1])
_c.points[0].location = (0.0, 0.1); _c.points[0].handle_type = 'AUTO'
_c.points[1].location = (0.45187, 0.59375); _c.points[1].handle_type = 'AUTO'
_p = _c.points.new(1.0, 1.0); _p.handle_type = 'AUTO'
_c = scene.view_settings.curve_mapping.curves[3]
while len(_c.points) > 2: _c.points.remove(_c.points[-1])
_c.points[0].location = (0.0, 0.0); _c.points[0].handle_type = 'AUTO'
_c.points[1].location = (1.0, 1.0); _c.points[1].handle_type = 'AUTO'
scene.view_settings.curve_mapping.update()
bpy.context.view_layer.update()
